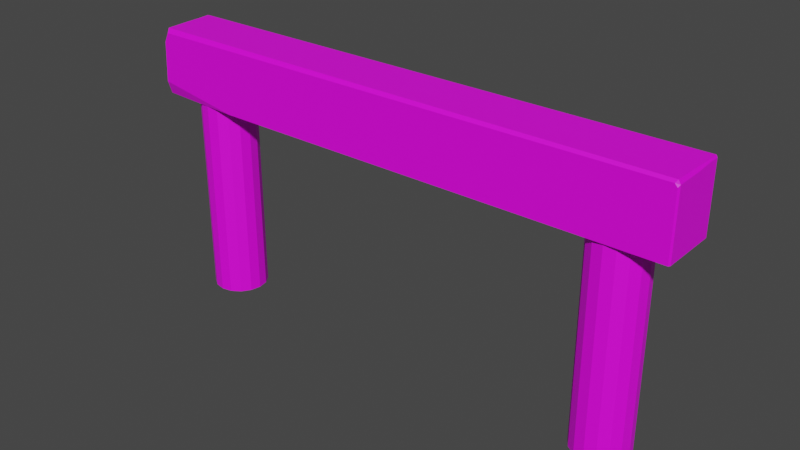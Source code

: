 # Source: Highway_Segment_Pillar02.blend  (saved by Blender 3.1.7; exported with 4.5.12 LTS)
import bpy
from mathutils import Matrix  # noqa: F401  (used for matrix-valued properties, if any)

bpy.ops.wm.read_factory_settings(use_empty=True)
scene = bpy.context.scene
scene.name = 'Scene'

# ---- collections
col_collection = bpy.data.collections.new('Collection'); scene.collection.children.link(col_collection)

# ---- images (referenced by path relative to the original .blend; pixels are not part of the script)
import os
ASSET_DIR = os.environ.get("B2B_ASSET_DIR", "")  # directory of the original .blend (textures are referenced by path, not embedded)
HERE = os.path.dirname(os.path.abspath(__file__))  # packed textures are extracted next to this script under _unpacked/

def load_image(name, relpath, width, height, colorspace="sRGB"):
    """Load a texture the original file referenced (path relative to the .blend, or extracted next to this script)."""
    p = next((c for c in (os.path.join(HERE, relpath), os.path.join(ASSET_DIR, relpath)) if relpath and os.path.exists(c)), "")
    if p:
        img = bpy.data.images.load(p, check_existing=True)
        img.name = name
    else:  # same state as the original file: an image datablock whose file is absent (Cycles renders it pink)
        img = bpy.data.images.new(name, width, height)
        img.source = "FILE"
        img.filepath = "//" + (relpath or name)
    img.colorspace_settings.name = colorspace
    return img
img_810_png_003 = load_image('810.png.003', '810.png', 1024, 1024, 'sRGB')

# ---- materials (node trees are filled in below, after node groups)
mat_m_city_concrete = bpy.data.materials.new('M_City_Concrete')
mat_m_city_concrete.use_transparent_shadow = False

# ---- material node trees
mat_m_city_concrete.use_nodes = True; mat_m_city_concrete.node_tree.nodes.clear()
_N = mat_m_city_concrete.node_tree.nodes; _L = mat_m_city_concrete.node_tree.links
n0 = _N.new('ShaderNodeBsdfPrincipled'); n0.name = 'Principled BSDF'; n0.location = (10, 300)
n0.distribution = 'GGX'
n0.subsurface_method = 'RANDOM_WALK_SKIN'
n0.inputs[3].default_value = 1.45
n0.inputs[27].default_value = (0.0, 0.0, 0.0, 1.0)
n0.inputs[28].default_value = 1.0
n1 = _N.new('ShaderNodeOutputMaterial'); n1.name = 'Material Output'; n1.location = (300, 300)
n2 = _N.new('ShaderNodeTexImage'); n2.name = '이미지 텍스처'; n2.location = (-504, 14)
n2.image = img_810_png_003
_L.new(n0.outputs[0], n1.inputs[0])
_L.new(n2.outputs[0], n0.inputs[0])
_L.new(n2.outputs[1], n0.inputs[4])
n1.is_active_output = True

# ---- world
world_world = bpy.data.worlds.new('World'); scene.world = world_world
world_world.use_nodes = True; world_world.node_tree.nodes.clear()
_N = world_world.node_tree.nodes; _L = world_world.node_tree.links
n0 = _N.new('ShaderNodeOutputWorld'); n0.name = 'World Output'; n0.location = (300, 300)
n1 = _N.new('ShaderNodeBackground'); n1.name = 'Background'; n1.location = (10, 300)
n1.inputs[0].default_value = (0.05088, 0.05088, 0.05088, 1.0)
_L.new(n1.outputs[0], n0.inputs[0])
n0.is_active_output = True
world_world.color = (0.05088, 0.05088, 0.05088)
world_world.use_sun_shadow = False
world_world.sun_shadow_jitter_overblur = 0.0

# ---- meshes
me_sm_city_highway_segment_pillar_04a_md_002 = bpy.data.meshes.new('SM_City_Highway_Segment_Pillar_04a.md.002')
me_sm_city_highway_segment_pillar_04a_md_002.from_pydata([(-7.818, -1.255, -2.9), (-11.5, -1.255, -2.33), (-11.55, -1.043, -2.9), (-11.55, 0.9484, -2.9), (-11.5, 1.255, -2.82), (-8.364, 1.255, -2.9), (11.5, -1.255, -0.2977), (11.5, -1.255, -2.9), (11.55, -1.178, -2.9), (11.55, -1.178, -0.2134), (11.5, 1.255, -2.9), (11.5, 1.255, -0.1677), (11.55, 1.178, -2.9), (11.55, 1.178, -0.1434), (-11.55, -1.048, -0.4641), (-11.5, -1.255, -2.33), (-11.4, -1.255, -0.6121), (-11.55, -1.043, -2.9), (-11.55, 1.178, -0.1434), (-11.5, 1.255, -2.82), (-11.55, 0.9484, -2.9), (-11.5, 1.255, -0.1677), (-11.51, 1.178, -0.06363), (-11.46, 1.255, -0.08781), (-11.55, 1.178, -0.1434), (-11.5, 1.255, -0.1677), (-11.19, -1.255, -0.2071), (-11.55, -1.048, -0.4641), (-11.4, -1.255, -0.6121), (-11.36, -1.049, -0.06363), (11.51, 1.178, -0.06363), (11.55, 1.178, -0.1434), (11.46, 1.255, -0.08781), (11.5, 1.255, -0.1677), (11.39, -1.255, -0.1729), (11.5, -1.255, -0.2977), (11.55, -1.178, -0.2134), (11.46, -1.178, -0.06363), (-8.06, -1.743e-16, -2.846), (-8.06, -7.02e-16, -11.47), (-8.148, 0.4438, -11.47), (-8.148, 0.4438, -2.846), (-8.4, 0.8201, -11.47), (-8.4, 0.8201, -2.846), (-8.776, 1.072, -11.47), (-8.776, 1.072, -2.846), (-9.22, 1.16, -11.47), (-9.22, 1.16, -2.846), (-9.664, 1.072, -11.47), (-9.664, 1.072, -2.846), (-10.04, 0.8201, -11.47), (-10.04, 0.8201, -2.846), (-10.29, 0.4438, -11.47), (-10.29, 0.4438, -2.846), (-10.38, -7.02e-16, -11.47), (-10.38, -1.743e-16, -2.846), (-10.29, -0.4438, -11.47), (-10.29, -0.4438, -2.846), (-10.04, -0.8201, -11.47), (-10.04, -0.8201, -2.846), (-9.664, -1.072, -11.47), (-9.664, -1.072, -2.846), (-9.22, -1.16, -11.47), (-9.22, -1.16, -2.846), (-8.776, -1.072, -11.47), (-8.776, -1.072, -2.846), (-8.4, -0.8201, -11.47), (-8.4, -0.8201, -2.846), (-8.148, -0.4438, -11.47), (-8.148, -0.4438, -2.846), (11.55, -1.178, -0.2134), (11.55, -1.178, -2.9), (11.55, -4.28e-16, -2.9), (11.55, 8.358e-17, -0.1984), (11.55, 0.6082, -2.9), (11.55, 0.6082, -0.1434), (11.55, 1.178, -0.1434), (11.55, 1.178, -2.9), (-11.55, 1.178, -0.1434), (-11.55, 0.9484, -2.9), (-11.55, 0.6082, -0.1934), (-11.55, 0.6082, -2.9), (-11.55, 9.642e-17, -0.2384), (-11.55, -4.28e-16, -2.9), (-11.55, -1.048, -0.4641), (-11.55, -1.043, -2.9), (11.55, 8.358e-17, -0.1984), (11.46, -1.178, -0.06363), (11.55, -1.178, -0.2134), (11.48, 1.146e-16, -0.06363), (11.55, 0.6082, -0.1434), (11.51, 0.6082, -0.06363), (11.51, 1.178, -0.06363), (11.55, 1.178, -0.1434), (-11.55, 9.642e-17, -0.2384), (-11.55, -1.048, -0.4641), (-11.36, -1.049, -0.06363), (-11.43, 1.071e-16, -0.06363), (-11.55, 0.6082, -0.1934), (-11.45, 0.6082, -0.06363), (-11.55, 1.178, -0.1434), (-11.51, 1.178, -0.06363), (10.38, -1.743e-16, -2.846), (10.29, -0.4438, -11.47), (10.38, -7.02e-16, -11.47), (10.29, -0.4438, -2.846), (10.04, -0.8201, -11.47), (10.04, -0.8201, -2.846), (9.664, -1.072, -11.47), (9.664, -1.072, -2.846), (9.22, -1.16, -11.47), (9.22, -1.16, -2.846), (8.776, -1.072, -11.47), (8.776, -1.072, -2.846), (8.4, -0.8201, -11.47), (8.4, -0.8201, -2.846), (8.148, -0.4438, -11.47), (8.148, -0.4438, -2.846), (8.06, -7.02e-16, -11.47), (8.06, -1.743e-16, -2.846), (8.148, 0.4438, -11.47), (8.148, 0.4438, -2.846), (8.4, 0.8201, -11.47), (8.4, 0.8201, -2.846), (8.776, 1.072, -2.846), (8.776, 1.072, -11.47), (9.22, 1.16, -2.846), (9.22, 1.16, -11.47), (9.664, 1.072, -2.846), (9.664, 1.072, -11.47), (10.04, 0.8201, -2.846), (10.04, 0.8201, -11.47), (10.29, 0.4438, -11.47), (10.29, 0.4438, -2.846), (9.953, 1.255, -2.9), (11.5, 1.255, -2.9), (11.55, 1.178, -2.9), (11.55, 0.6082, -2.9), (0.0, 0.6082, -2.9), (0.0, 1.255, -2.9), (-8.364, 1.255, -2.9), (-11.55, 0.9484, -2.9), (-11.55, 0.6082, -2.9), (0.0, -3.996e-16, -2.9), (11.55, -4.28e-16, -2.9), (-11.55, -4.28e-16, -2.9), (-7.818, -1.255, -2.9), (-11.55, -1.043, -2.9), (0.0, -1.255, -2.9), (9.953, -1.255, -2.9), (11.55, -1.178, -2.9), (11.5, -1.255, -2.9), (11.5, -1.255, -0.2977), (9.953, -1.255, -2.9), (11.5, -1.255, -2.9), (11.39, -1.255, -0.1729), (0.0, -1.255, -0.1952), (0.0, -1.255, -2.9), (-7.818, -1.255, -2.9), (-11.19, -1.255, -0.2071), (-11.4, -1.255, -0.6121), (-11.5, -1.255, -2.33), (9.953, 1.255, -2.9), (11.5, 1.255, -0.1677), (11.5, 1.255, -2.9), (11.46, 1.255, -0.08781), (0.0, 1.255, -0.08781), (0.0, 1.255, -2.9), (-8.364, 1.255, -2.9), (-11.46, 1.255, -0.08781), (-11.5, 1.255, -0.1677), (-11.5, 1.255, -2.82), (0.0, -1.129, -0.06363), (-11.36, -1.049, -0.06363), (-11.19, -1.255, -0.2071), (0.0, -1.255, -0.1952), (11.39, -1.255, -0.1729), (11.46, -1.178, -0.06363), (0.0, 1.178, -0.06363), (-11.46, 1.255, -0.08781), (-11.51, 1.178, -0.06363), (0.0, 1.255, -0.08781), (11.46, 1.255, -0.08781), (11.51, 1.178, -0.06363), (-11.45, 0.6082, -0.06363), (0.0, 1.178, -0.06363), (-11.51, 1.178, -0.06363), (11.51, 1.178, -0.06363), (11.51, 0.6082, -0.06363), (0.0, 0.6082, -0.06363), (-11.43, 1.071e-16, -0.06363), (11.48, 1.146e-16, -0.06363), (0.0, 1.071e-16, -0.06363), (-11.36, -1.049, -0.06363), (11.46, -1.178, -0.06363), (0.0, -1.129, -0.06363)], [], [(0, 1, 2), (3, 4, 5), (6, 7, 8), (8, 9, 6), (10, 11, 12), (13, 12, 11), (14, 15, 16), (15, 14, 17), (18, 19, 20), (19, 18, 21), (22, 23, 24), (24, 23, 25), (26, 27, 28), (27, 26, 29), (30, 31, 32), (31, 33, 32), (34, 35, 36), (36, 37, 34), (38, 39, 40), (38, 40, 41), (42, 41, 40), (41, 42, 43), (44, 43, 42), (43, 44, 45), (46, 45, 44), (45, 46, 47), (48, 47, 46), (47, 48, 49), (50, 49, 48), (49, 50, 51), (52, 51, 50), (52, 53, 51), (54, 53, 52), (54, 55, 53), (56, 55, 54), (56, 57, 55), (58, 57, 56), (58, 59, 57), (59, 58, 60), (60, 61, 59), (61, 60, 62), (62, 63, 61), (63, 62, 64), (64, 65, 63), (65, 64, 66), (66, 67, 65), (68, 67, 66), (67, 68, 69), (69, 68, 39), (69, 39, 38), (70, 71, 72), (70, 72, 73), (74, 73, 72), (73, 74, 75), (75, 74, 76), (77, 76, 74), (78, 79, 80), (81, 80, 79), (81, 82, 80), (82, 81, 83), (83, 84, 82), (84, 83, 85), (86, 87, 88), (87, 86, 89), (90, 89, 86), (89, 90, 91), (92, 91, 90), (90, 93, 92), (94, 95, 96), (96, 97, 94), (97, 98, 94), (98, 97, 99), (100, 98, 99), (99, 101, 100), (102, 103, 104), (103, 102, 105), (105, 106, 103), (106, 105, 107), (107, 108, 106), (109, 108, 107), (109, 110, 108), (111, 110, 109), (111, 112, 110), (113, 112, 111), (113, 114, 112), (115, 114, 113), (114, 115, 116), (117, 116, 115), (116, 117, 118), (119, 118, 117), (118, 119, 120), (121, 120, 119), (120, 121, 122), (123, 122, 121), (124, 122, 123), (122, 124, 125), (126, 125, 124), (125, 126, 127), (128, 127, 126), (127, 128, 129), (130, 129, 128), (129, 130, 131), (130, 132, 131), (132, 130, 133), (133, 104, 132), (104, 133, 102), (134, 135, 136), (137, 134, 136), (137, 138, 134), (139, 134, 138), (140, 139, 138), (141, 140, 142), (138, 142, 140), (137, 143, 138), (143, 142, 138), (143, 137, 144), (142, 143, 145), (146, 147, 145), (145, 143, 146), (148, 146, 143), (143, 149, 148), (144, 149, 143), (149, 144, 150), (150, 151, 149), (152, 153, 154), (155, 153, 152), (153, 155, 156), (157, 153, 156), (156, 158, 157), (156, 159, 158), (160, 158, 159), (158, 160, 161), (162, 163, 164), (163, 162, 165), (162, 166, 165), (166, 162, 167), (167, 168, 166), (166, 168, 169), (168, 170, 169), (168, 171, 170), (172, 173, 174), (174, 175, 172), (176, 172, 175), (172, 176, 177), (178, 179, 180), (179, 178, 181), (178, 182, 181), (182, 178, 183), (184, 185, 186), (187, 185, 188), (185, 184, 189), (189, 188, 185), (190, 189, 184), (189, 191, 188), (189, 190, 192), (191, 189, 192), (193, 192, 190), (192, 194, 191), (193, 195, 192), (194, 192, 195)])
_uv = me_sm_city_highway_segment_pillar_04a_md_002.uv_layers.new(name='UV_SINGLE')
_uv.uv.foreach_set('vector', [3.052e-05, 0.2085, 3.052e-05, 0.0, 0.00605, 0.0, 0.193, 0.0, 0.1995, 0.0, 0.193, 0.2085, 0.4194, 0.9218, 0.5054, 1.0, 0.4873, 1.0, 0.4873, 1.0, 0.415, 0.928, 0.4194, 0.9218, 0.1995, 1.0, 0.2876, 0.9307, 0.2233, 1.0, 0.2944, 0.928, 0.2233, 1.0, 0.2876, 0.9307, 0.4128, 0.07031, 0.5054, 0.0, 0.4172, 0.06738, 0.5054, 0.0, 0.4128, 0.07031, 0.4817, 0.0, 0.2944, 0.07031, 0.1995, 0.0, 0.2175, 0.0, 0.1995, 0.0, 0.2944, 0.07031, 0.2854, 0.07617, 0.2944, 0.07568, 0.2905, 0.08154, 0.2944, 0.07031, 0.2944, 0.07031, 0.2905, 0.08154, 0.2854, 0.07617, 0.4143, 0.07324, 0.4128, 0.07031, 0.4172, 0.06738, 0.4128, 0.07031, 0.4143, 0.07324, 0.4104, 0.07568, 0.2944, 0.9226, 0.2944, 0.928, 0.2905, 0.9249, 0.2944, 0.928, 0.2876, 0.9307, 0.2905, 0.9249, 0.4143, 0.9165, 0.4194, 0.9218, 0.415, 0.928, 0.415, 0.928, 0.4104, 0.9226, 0.4143, 0.9165, 0.5122, 0.0, 0.7529, 0.0, 0.7529, 0.06299, 0.5122, 0.0, 0.7529, 0.06299, 0.5122, 0.06299, 0.7529, 0.125, 0.5122, 0.06299, 0.7529, 0.06299, 0.5122, 0.06299, 0.7529, 0.125, 0.5122, 0.125, 0.7529, 0.188, 0.5122, 0.125, 0.7529, 0.125, 0.5122, 0.125, 0.7529, 0.188, 0.5122, 0.188, 0.7529, 0.2505, 0.5122, 0.188, 0.7529, 0.188, 0.5122, 0.188, 0.7529, 0.2505, 0.5122, 0.2505, 0.7529, 0.313, 0.5122, 0.2505, 0.7529, 0.2505, 0.5122, 0.2505, 0.7529, 0.313, 0.5122, 0.313, 0.7529, 0.375, 0.5122, 0.313, 0.7529, 0.313, 0.5122, 0.313, 0.7529, 0.375, 0.5122, 0.375, 0.7529, 0.4375, 0.5122, 0.375, 0.7529, 0.375, 0.7529, 0.4375, 0.5122, 0.4375, 0.5122, 0.375, 0.7529, 0.5, 0.5122, 0.4375, 0.7529, 0.4375, 0.7529, 0.5, 0.5122, 0.5, 0.5122, 0.4375, 0.7529, 0.5627, 0.5122, 0.5, 0.7529, 0.5, 0.7529, 0.5627, 0.5122, 0.5627, 0.5122, 0.5, 0.7529, 0.6252, 0.5122, 0.5627, 0.7529, 0.5627, 0.7529, 0.6252, 0.5122, 0.6252, 0.5122, 0.5627, 0.5122, 0.6252, 0.7529, 0.6252, 0.7529, 0.6877, 0.7529, 0.6877, 0.5122, 0.6877, 0.5122, 0.6252, 0.5122, 0.6877, 0.7529, 0.6877, 0.7529, 0.75, 0.7529, 0.75, 0.5122, 0.75, 0.5122, 0.6877, 0.5122, 0.75, 0.7529, 0.75, 0.7529, 0.8125, 0.7529, 0.8125, 0.5122, 0.8125, 0.5122, 0.75, 0.5122, 0.8125, 0.7529, 0.8125, 0.7529, 0.8751, 0.7529, 0.8751, 0.5122, 0.8751, 0.5122, 0.8125, 0.7529, 0.9375, 0.5122, 0.8751, 0.7529, 0.8751, 0.5122, 0.8751, 0.7529, 0.9375, 0.5122, 0.9375, 0.5122, 0.9375, 0.7529, 0.9375, 0.7529, 1.0, 0.5122, 0.9375, 0.7529, 1.0, 0.5122, 1.0, 0.415, 0.928, 0.4873, 1.0, 0.3523, 1.0, 0.415, 0.928, 0.3523, 1.0, 0.3523, 0.928, 0.2878, 1.0, 0.3523, 0.928, 0.3523, 1.0, 0.3523, 0.928, 0.2878, 1.0, 0.3235, 0.928, 0.3235, 0.928, 0.2878, 1.0, 0.2944, 0.928, 0.2233, 1.0, 0.2944, 0.928, 0.2878, 1.0, 0.2944, 0.07031, 0.2175, 0.0, 0.3235, 0.07031, 0.2849, 0.0, 0.3235, 0.07031, 0.2175, 0.0, 0.2849, 0.0, 0.3523, 0.07031, 0.3235, 0.07031, 0.3523, 0.07031, 0.2849, 0.0, 0.3523, 0.0, 0.3523, 0.0, 0.4128, 0.07031, 0.3523, 0.07031, 0.4128, 0.07031, 0.3523, 0.0, 0.4817, 0.0, 0.3523, 0.928, 0.4104, 0.9226, 0.415, 0.928, 0.4104, 0.9226, 0.3523, 0.928, 0.3523, 0.9226, 0.3235, 0.928, 0.3523, 0.9226, 0.3523, 0.928, 0.3523, 0.9226, 0.3235, 0.928, 0.3235, 0.9226, 0.2944, 0.9226, 0.3235, 0.9226, 0.3235, 0.928, 0.3235, 0.928, 0.2944, 0.928, 0.2944, 0.9226, 0.3523, 0.07031, 0.4128, 0.07031, 0.4104, 0.07568, 0.4104, 0.07568, 0.3523, 0.07568, 0.3523, 0.07031, 0.3523, 0.07568, 0.3235, 0.07031, 0.3523, 0.07031, 0.3235, 0.07031, 0.3523, 0.07568, 0.3235, 0.07568, 0.2944, 0.07031, 0.3235, 0.07031, 0.3235, 0.07568, 0.3235, 0.07568, 0.2944, 0.07568, 0.2944, 0.07031, 0.7588, 0.0, 0.9995, 0.06299, 0.9995, 0.0, 0.9995, 0.06299, 0.7588, 0.0, 0.7588, 0.06299, 0.7588, 0.06299, 0.9995, 0.1255, 0.9995, 0.06299, 0.9995, 0.1255, 0.7588, 0.06299, 0.7588, 0.1255, 0.7588, 0.1255, 0.9995, 0.188, 0.9995, 0.1255, 0.7588, 0.188, 0.9995, 0.188, 0.7588, 0.1255, 0.7588, 0.188, 0.9995, 0.25, 0.9995, 0.188, 0.7588, 0.25, 0.9995, 0.25, 0.7588, 0.188, 0.7588, 0.25, 0.9995, 0.3125, 0.9995, 0.25, 0.7588, 0.3125, 0.9995, 0.3125, 0.7588, 0.25, 0.7588, 0.3125, 0.9995, 0.375, 0.9995, 0.3125, 0.7588, 0.375, 0.9995, 0.375, 0.7588, 0.3125, 0.9995, 0.375, 0.7588, 0.375, 0.9995, 0.4375, 0.7588, 0.4375, 0.9995, 0.4375, 0.7588, 0.375, 0.9995, 0.4375, 0.7588, 0.4375, 0.9995, 0.5, 0.7588, 0.5, 0.9995, 0.5, 0.7588, 0.4375, 0.9995, 0.5, 0.7588, 0.5, 1.0, 0.5625, 0.7588, 0.5625, 1.0, 0.5625, 0.7588, 0.5, 1.0, 0.5625, 0.7588, 0.5625, 1.0, 0.625, 0.7588, 0.625, 1.0, 0.625, 0.7588, 0.5625, 0.7588, 0.6875, 1.0, 0.625, 0.7588, 0.625, 1.0, 0.625, 0.7588, 0.6875, 1.0, 0.6875, 0.7588, 0.75, 1.0, 0.6875, 0.7588, 0.6875, 1.0, 0.6875, 0.7588, 0.75, 1.0, 0.75, 0.7588, 0.8125, 1.0, 0.75, 0.7588, 0.75, 1.0, 0.75, 0.7588, 0.8125, 1.0, 0.8125, 0.7588, 0.875, 1.0, 0.8125, 0.7588, 0.8125, 1.0, 0.8125, 0.7588, 0.875, 1.0, 0.875, 0.7588, 0.875, 1.0, 0.9375, 1.0, 0.875, 1.0, 0.9375, 0.7588, 0.875, 0.7588, 0.9375, 0.7588, 0.9375, 1.0, 1.0, 1.0, 0.9375, 1.0, 1.0, 0.7588, 0.9375, 0.7588, 1.0, 0.193, 0.8076, 0.1995, 1.0, 0.193, 1.0, 0.1447, 1.0, 0.193, 0.8076, 0.193, 1.0, 0.1447, 1.0, 0.1464, 0.5081, 0.193, 0.8076, 0.193, 0.5081, 0.193, 0.8076, 0.1464, 0.5081, 0.193, 0.2085, 0.193, 0.5081, 0.1464, 0.5081, 0.193, 0.0, 0.193, 0.2085, 0.1464, 0.0, 0.1464, 0.5081, 0.1464, 0.0, 0.193, 0.2085, 0.1447, 1.0, 0.09973, 0.5081, 0.1464, 0.5081, 0.09973, 0.5081, 0.1464, 0.0, 0.1464, 0.5081, 0.09973, 0.5081, 0.1447, 1.0, 0.09637, 1.0, 0.1464, 0.0, 0.09973, 0.5081, 0.09973, 0.0, 3.052e-05, 0.2085, 0.00605, 0.0, 0.09973, 0.0, 0.09973, 0.0, 0.09973, 0.5081, 3.052e-05, 0.2085, 3.052e-05, 0.5081, 3.052e-05, 0.2085, 0.09973, 0.5081, 0.09973, 0.5081, 3.052e-05, 0.8076, 3.052e-05, 0.5081, 0.09637, 1.0, 3.052e-05, 0.8076, 0.09973, 0.5081, 3.052e-05, 0.8076, 0.09637, 1.0, 0.004925, 1.0, 0.004925, 1.0, 3.052e-05, 1.0, 3.052e-05, 0.8076, 0.4194, 0.9218, 0.5054, 0.8076, 0.5054, 1.0, 0.4143, 0.9165, 0.5054, 0.8076, 0.4194, 0.9218, 0.5054, 0.8076, 0.4143, 0.9165, 0.4143, 0.5081, 0.5054, 0.5081, 0.5054, 0.8076, 0.4143, 0.5081, 0.4143, 0.5081, 0.5054, 0.2085, 0.5054, 0.5081, 0.4143, 0.5081, 0.4143, 0.07324, 0.5054, 0.2085, 0.4172, 0.06738, 0.5054, 0.2085, 0.4143, 0.07324, 0.5054, 0.2085, 0.4172, 0.06738, 0.5054, 0.0, 0.193, 0.8076, 0.2876, 0.9307, 0.1995, 1.0, 0.2876, 0.9307, 0.193, 0.8076, 0.2905, 0.9249, 0.193, 0.8076, 0.2905, 0.5081, 0.2905, 0.9249, 0.2905, 0.5081, 0.193, 0.8076, 0.193, 0.5081, 0.193, 0.5081, 0.193, 0.2085, 0.2905, 0.5081, 0.2905, 0.5081, 0.193, 0.2085, 0.2905, 0.08154, 0.193, 0.2085, 0.2854, 0.07617, 0.2905, 0.08154, 0.193, 0.2085, 0.1995, 0.0, 0.2854, 0.07617, 0.4104, 0.5081, 0.4104, 0.07568, 0.4143, 0.07324, 0.4143, 0.07324, 0.4143, 0.5081, 0.4104, 0.5081, 0.4143, 0.9165, 0.4104, 0.5081, 0.4143, 0.5081, 0.4104, 0.5081, 0.4143, 0.9165, 0.4104, 0.9226, 0.2944, 0.5081, 0.2905, 0.08154, 0.2944, 0.07568, 0.2905, 0.08154, 0.2944, 0.5081, 0.2905, 0.5081, 0.2944, 0.5081, 0.2905, 0.9249, 0.2905, 0.5081, 0.2905, 0.9249, 0.2944, 0.5081, 0.2944, 0.9226, 0.3235, 0.07568, 0.2944, 0.5081, 0.2944, 0.07568, 0.2944, 0.9226, 0.2944, 0.5081, 0.3235, 0.9226, 0.2944, 0.5081, 0.3235, 0.07568, 0.3235, 0.5081, 0.3235, 0.5081, 0.3235, 0.9226, 0.2944, 0.5081, 0.3523, 0.07568, 0.3235, 0.5081, 0.3235, 0.07568, 0.3235, 0.5081, 0.3523, 0.9226, 0.3235, 0.9226, 0.3235, 0.5081, 0.3523, 0.07568, 0.3523, 0.5081, 0.3523, 0.9226, 0.3235, 0.5081, 0.3523, 0.5081, 0.4104, 0.07568, 0.3523, 0.5081, 0.3523, 0.07568, 0.3523, 0.5081, 0.4104, 0.9226, 0.3523, 0.9226, 0.4104, 0.07568, 0.4104, 0.5081, 0.3523, 0.5081, 0.4104, 0.9226, 0.3523, 0.5081, 0.4104, 0.5081])
_ca = me_sm_city_highway_segment_pillar_04a_md_002.color_attributes.new('PSKVTXCOL_0', 'BYTE_COLOR', 'CORNER')
_ca.data.foreach_set('color', [1.0, 0.0, 0.0, 1.0, 1.0, 0.0, 0.0, 1.0, 1.0, 0.0, 0.0, 1.0, 1.0, 0.0, 0.0, 1.0, 1.0, 0.0, 0.0, 1.0, 1.0, 0.0, 0.0, 1.0, 1.0, 0.0, 0.0, 1.0, 1.0, 0.0, 0.0, 1.0, 1.0, 0.0, 0.0, 1.0, 1.0, 0.0, 0.0, 1.0, 1.0, 0.0, 0.0, 1.0, 1.0, 0.0, 0.0, 1.0, 1.0, 0.0, 0.0, 1.0, 1.0, 0.0, 0.0, 1.0, 1.0, 0.0, 0.0, 1.0, 1.0, 0.0, 0.0, 1.0, 1.0, 0.0, 0.0, 1.0, 1.0, 0.0, 0.0, 1.0, 1.0, 0.0, 0.0, 1.0, 1.0, 0.0, 0.0, 1.0, 1.0, 0.0, 0.0, 1.0, 1.0, 0.0, 0.0, 1.0, 1.0, 0.0, 0.0, 1.0, 1.0, 0.0, 0.0, 1.0, 1.0, 0.0, 0.0, 1.0, 1.0, 0.0, 0.0, 1.0, 1.0, 0.0, 0.0, 1.0, 1.0, 0.0, 0.0, 1.0, 1.0, 0.0, 0.0, 1.0, 1.0, 0.0, 0.0, 1.0, 1.0, 0.0, 0.0, 1.0, 1.0, 0.0, 0.0, 1.0, 1.0, 0.0, 0.0, 1.0, 1.0, 0.0, 0.0, 1.0, 1.0, 0.0, 0.0, 1.0, 1.0, 0.0, 0.0, 1.0, 1.0, 0.0, 0.0, 1.0, 1.0, 0.0, 0.0, 1.0, 1.0, 0.0, 0.0, 1.0, 1.0, 0.0, 0.0, 1.0, 1.0, 0.0, 0.0, 1.0, 1.0, 0.0, 0.0, 1.0, 1.0, 0.0, 0.0, 1.0, 1.0, 0.0, 0.0, 1.0, 1.0, 0.0, 0.0, 1.0, 1.0, 0.0, 0.0, 1.0, 1.0, 0.0, 0.0, 1.0, 1.0, 0.0, 0.0, 1.0, 1.0, 0.0, 0.0, 1.0, 1.0, 0.0, 0.0, 1.0, 1.0, 0.0, 0.0, 1.0, 1.0, 0.0, 0.0, 1.0, 1.0, 0.0, 0.0, 1.0, 1.0, 0.0, 0.0, 1.0, 1.0, 0.0, 0.0, 1.0, 1.0, 0.0, 0.0, 1.0, 1.0, 0.0, 0.0, 1.0, 1.0, 0.0, 0.0, 1.0, 1.0, 0.0, 0.0, 1.0, 1.0, 0.0, 0.0, 1.0, 1.0, 0.0, 0.0, 1.0, 1.0, 0.0, 0.0, 1.0, 1.0, 0.0, 0.0, 1.0, 1.0, 0.0, 0.0, 1.0, 1.0, 0.0, 0.0, 1.0, 1.0, 0.0, 0.0, 1.0, 1.0, 0.0, 0.0, 1.0, 1.0, 0.0, 0.0, 1.0, 1.0, 0.0, 0.0, 1.0, 1.0, 0.0, 0.0, 1.0, 1.0, 0.0, 0.0, 1.0, 1.0, 0.0, 0.0, 1.0, 1.0, 0.0, 0.0, 1.0, 1.0, 0.0, 0.0, 1.0, 1.0, 0.0, 0.0, 1.0, 1.0, 0.0, 0.0, 1.0, 1.0, 0.0, 0.0, 1.0, 1.0, 0.0, 0.0, 1.0, 1.0, 0.0, 0.0, 1.0, 1.0, 0.0, 0.0, 1.0, 1.0, 0.0, 0.0, 1.0, 1.0, 0.0, 0.0, 1.0, 1.0, 0.0, 0.0, 1.0, 1.0, 0.0, 0.0, 1.0, 1.0, 0.0, 0.0, 1.0, 1.0, 0.0, 0.0, 1.0, 1.0, 0.0, 0.0, 1.0, 1.0, 0.0, 0.0, 1.0, 1.0, 0.0, 0.0, 1.0, 1.0, 0.0, 0.0, 1.0, 1.0, 0.0, 0.0, 1.0, 1.0, 0.0, 0.0, 1.0, 1.0, 0.0, 0.0, 1.0, 1.0, 0.0, 0.0, 1.0, 1.0, 0.0, 0.0, 1.0, 1.0, 0.0, 0.0, 1.0, 1.0, 0.0, 0.0, 1.0, 1.0, 0.0, 0.0, 1.0, 1.0, 0.0, 0.0, 1.0, 1.0, 0.0, 0.0, 1.0, 1.0, 0.0, 0.0, 1.0, 1.0, 0.0, 0.0, 1.0, 1.0, 0.0, 0.0, 1.0, 1.0, 0.0, 0.0, 1.0, 1.0, 0.0, 0.0, 1.0, 1.0, 0.0, 0.0, 1.0, 1.0, 0.0, 0.0, 1.0, 1.0, 0.0, 0.0, 1.0, 1.0, 0.0, 0.0, 1.0, 1.0, 0.0, 0.0, 1.0, 1.0, 0.0, 0.0, 1.0, 1.0, 0.0, 0.0, 1.0, 1.0, 0.0, 0.0, 1.0, 1.0, 0.0, 0.0, 1.0, 1.0, 0.0, 0.0, 1.0, 1.0, 0.0, 0.0, 1.0, 1.0, 0.0, 0.0, 1.0, 1.0, 0.0, 0.0, 1.0, 1.0, 0.0, 0.0, 1.0, 1.0, 0.0, 0.0, 1.0, 1.0, 0.0, 0.0, 1.0, 1.0, 0.0, 0.0, 1.0, 1.0, 0.0, 0.0, 1.0, 1.0, 0.0, 0.0, 1.0, 1.0, 0.0, 0.0, 1.0, 1.0, 0.0, 0.0, 1.0, 1.0, 0.0, 0.0, 1.0, 1.0, 0.0, 0.0, 1.0, 1.0, 0.0, 0.0, 1.0, 1.0, 0.0, 0.0, 1.0, 1.0, 0.0, 0.0, 1.0, 1.0, 0.0, 0.0, 1.0, 1.0, 0.0, 0.0, 1.0, 1.0, 0.0, 0.0, 1.0, 1.0, 0.0, 0.0, 1.0, 1.0, 0.0, 0.0, 1.0, 1.0, 0.0, 0.0, 1.0, 1.0, 0.0, 0.0, 1.0, 1.0, 0.0, 0.0, 1.0, 1.0, 0.0, 0.0, 1.0, 1.0, 0.0, 0.0, 1.0, 1.0, 0.0, 0.0, 1.0, 1.0, 0.0, 0.0, 1.0, 1.0, 0.0, 0.0, 1.0, 1.0, 0.0, 0.0, 1.0, 1.0, 0.0, 0.0, 1.0, 1.0, 0.0, 0.0, 1.0, 1.0, 0.0, 0.0, 1.0, 1.0, 0.0, 0.0, 1.0, 1.0, 0.0, 0.0, 1.0, 1.0, 0.0, 0.0, 1.0, 1.0, 0.0, 0.0, 1.0, 1.0, 0.0, 0.0, 1.0, 1.0, 0.0, 0.0, 1.0, 1.0, 0.0, 0.0, 1.0, 1.0, 0.0, 0.0, 1.0, 1.0, 0.0, 0.0, 1.0, 1.0, 0.0, 0.0, 1.0, 1.0, 0.0, 0.0, 1.0, 1.0, 0.0, 0.0, 1.0, 1.0, 0.0, 0.0, 1.0, 1.0, 0.0, 0.0, 1.0, 1.0, 0.0, 0.0, 1.0, 1.0, 0.0, 0.0, 1.0, 1.0, 0.0, 0.0, 1.0, 1.0, 0.0, 0.0, 1.0, 1.0, 0.0, 0.0, 1.0, 1.0, 0.0, 0.0, 1.0, 1.0, 0.0, 0.0, 1.0, 1.0, 0.0, 0.0, 1.0, 1.0, 0.0, 0.0, 1.0, 1.0, 0.0, 0.0, 1.0, 1.0, 0.0, 0.0, 1.0, 1.0, 0.0, 0.0, 1.0, 1.0, 0.0, 0.0, 1.0, 1.0, 0.0, 0.0, 1.0, 1.0, 0.0, 0.0, 1.0, 1.0, 0.0, 0.0, 1.0, 1.0, 0.0, 0.0, 1.0, 1.0, 0.0, 0.0, 1.0, 1.0, 0.0, 0.0, 1.0, 1.0, 0.0, 0.0, 1.0, 1.0, 0.0, 0.0, 1.0, 1.0, 0.0, 0.0, 1.0, 1.0, 0.0, 0.0, 1.0, 1.0, 0.0, 0.0, 1.0, 1.0, 0.0, 0.0, 1.0, 1.0, 0.0, 0.0, 1.0, 1.0, 0.0, 0.0, 1.0, 1.0, 0.0, 0.0, 1.0, 1.0, 0.0, 0.0, 1.0, 1.0, 0.0, 0.0, 1.0, 1.0, 0.0, 0.0, 1.0, 1.0, 0.0, 0.0, 1.0, 1.0, 0.0, 0.0, 1.0, 1.0, 0.0, 0.0, 1.0, 1.0, 0.0, 0.0, 1.0, 1.0, 0.0, 0.0, 1.0, 1.0, 0.0, 0.0, 1.0, 1.0, 0.0, 0.0, 1.0, 1.0, 0.0, 0.0, 1.0, 1.0, 0.0, 0.0, 1.0, 1.0, 0.0, 0.0, 1.0, 1.0, 0.0, 0.0, 1.0, 1.0, 0.0, 0.0, 1.0, 1.0, 0.0, 0.0, 1.0, 1.0, 0.0, 0.0, 1.0, 1.0, 0.0, 0.0, 1.0, 1.0, 0.0, 0.0, 1.0, 1.0, 0.0, 0.0, 1.0, 1.0, 0.0, 0.0, 1.0, 1.0, 0.0, 0.0, 1.0, 1.0, 0.0, 0.0, 1.0, 1.0, 0.0, 0.0, 1.0, 1.0, 0.0, 0.0, 1.0, 1.0, 0.0, 0.0, 1.0, 1.0, 0.0, 0.0, 1.0, 1.0, 0.0, 0.0, 1.0, 1.0, 0.0, 0.0, 1.0, 1.0, 0.0, 0.0, 1.0, 1.0, 0.0, 0.0, 1.0, 1.0, 0.0, 0.0, 1.0, 1.0, 0.0, 0.0, 1.0, 1.0, 0.0, 0.0, 1.0, 1.0, 0.0, 0.0, 1.0, 1.0, 0.0, 0.0, 1.0, 1.0, 0.0, 0.0, 1.0, 1.0, 0.0, 0.0, 1.0, 1.0, 0.0, 0.0, 1.0, 1.0, 0.0, 0.0, 1.0, 1.0, 0.0, 0.0, 1.0, 1.0, 0.0, 0.0, 1.0, 1.0, 0.0, 0.0, 1.0, 1.0, 0.0, 0.0, 1.0, 1.0, 0.0, 0.0, 1.0, 1.0, 0.0, 0.0, 1.0, 1.0, 0.0, 0.0, 1.0, 1.0, 0.0, 0.0, 1.0, 1.0, 0.0, 0.0, 1.0, 1.0, 0.0, 0.0, 1.0, 1.0, 0.0, 0.0, 1.0, 1.0, 0.0, 0.0, 1.0, 1.0, 0.0, 0.0, 1.0, 1.0, 0.0, 0.0, 1.0, 1.0, 0.0, 0.0, 1.0, 1.0, 0.0, 0.0, 1.0, 1.0, 0.0, 0.0, 1.0, 1.0, 0.0, 0.0, 1.0, 1.0, 0.0, 0.0, 1.0, 1.0, 0.0, 0.0, 1.0, 1.0, 0.0, 0.0, 1.0, 1.0, 0.0, 0.0, 1.0, 1.0, 0.0, 0.0, 1.0, 1.0, 0.0, 0.0, 1.0, 1.0, 0.0, 0.0, 1.0, 1.0, 0.0, 0.0, 1.0, 1.0, 0.0, 0.0, 1.0, 1.0, 0.0, 0.0, 1.0, 1.0, 0.0, 0.0, 1.0, 1.0, 0.0, 0.0, 1.0, 1.0, 0.0, 0.0, 1.0, 1.0, 0.0, 0.0, 1.0, 1.0, 0.0, 0.0, 1.0, 1.0, 0.0, 0.0, 1.0, 1.0, 0.0, 0.0, 1.0, 1.0, 0.0, 0.0, 1.0, 1.0, 0.0, 0.0, 1.0, 1.0, 0.0, 0.0, 1.0, 1.0, 0.0, 0.0, 1.0, 1.0, 0.0, 0.0, 1.0, 1.0, 0.0, 0.0, 1.0, 1.0, 0.0, 0.0, 1.0, 1.0, 0.0, 0.0, 1.0, 1.0, 0.0, 0.0, 1.0, 1.0, 0.0, 0.0, 1.0, 1.0, 0.0, 0.0, 1.0, 1.0, 0.0, 0.0, 1.0, 1.0, 0.0, 0.0, 1.0, 1.0, 0.0, 0.0, 1.0, 1.0, 0.0, 0.0, 1.0, 1.0, 0.0, 0.0, 1.0, 1.0, 0.0, 0.0, 1.0, 1.0, 0.0, 0.0, 1.0, 1.0, 0.0, 0.0, 1.0, 1.0, 0.0, 0.0, 1.0, 1.0, 0.0, 0.0, 1.0, 1.0, 0.0, 0.0, 1.0, 1.0, 0.0, 0.0, 1.0, 1.0, 0.0, 0.0, 1.0, 1.0, 0.0, 0.0, 1.0, 1.0, 0.0, 0.0, 1.0, 1.0, 0.0, 0.0, 1.0, 1.0, 0.0, 0.0, 1.0, 1.0, 0.0, 0.0, 1.0, 1.0, 0.0, 0.0, 1.0, 1.0, 0.0, 0.0, 1.0, 1.0, 0.0, 0.0, 1.0, 1.0, 0.0, 0.0, 1.0, 1.0, 0.0, 0.0, 1.0, 1.0, 0.0, 0.0, 1.0, 1.0, 0.0, 0.0, 1.0, 1.0, 0.0, 0.0, 1.0, 1.0, 0.0, 0.0, 1.0, 1.0, 0.0, 0.0, 1.0, 1.0, 0.0, 0.0, 1.0, 1.0, 0.0, 0.0, 1.0, 1.0, 0.0, 0.0, 1.0, 1.0, 0.0, 0.0, 1.0, 1.0, 0.0, 0.0, 1.0, 1.0, 0.0, 0.0, 1.0, 1.0, 0.0, 0.0, 1.0, 1.0, 0.0, 0.0, 1.0, 1.0, 0.0, 0.0, 1.0, 1.0, 0.0, 0.0, 1.0, 1.0, 0.0, 0.0, 1.0, 1.0, 0.0, 0.0, 1.0, 1.0, 0.0, 0.0, 1.0, 1.0, 0.0, 0.0, 1.0, 1.0, 0.0, 0.0, 1.0, 1.0, 0.0, 0.0, 1.0, 1.0, 0.0, 0.0, 1.0, 1.0, 0.0, 0.0, 1.0, 1.0, 0.0, 0.0, 1.0, 1.0, 0.0, 0.0, 1.0, 1.0, 0.0, 0.0, 1.0, 1.0, 0.0, 0.0, 1.0, 1.0, 0.0, 0.0, 1.0, 1.0, 0.0, 0.0, 1.0, 1.0, 0.0, 0.0, 1.0, 1.0, 0.0, 0.0, 1.0, 1.0, 0.0, 0.0, 1.0, 1.0, 0.0, 0.0, 1.0, 1.0, 0.0, 0.0, 1.0, 1.0, 0.0, 0.0, 1.0, 1.0, 0.0, 0.0, 1.0, 1.0, 0.0, 0.0, 1.0, 1.0, 0.0, 0.0, 1.0, 1.0, 0.0, 0.0, 1.0, 1.0, 0.0, 0.0, 1.0, 1.0, 0.0, 0.0, 1.0, 1.0, 0.0, 0.0, 1.0, 1.0, 0.0, 0.0, 1.0, 1.0, 0.0, 0.0, 1.0, 1.0, 0.0, 0.0, 1.0, 1.0, 0.0, 0.0, 1.0, 1.0, 0.0, 0.0, 1.0, 1.0, 0.0, 0.0, 1.0, 1.0, 0.0, 0.0, 1.0, 1.0, 0.0, 0.0, 1.0, 1.0, 0.0, 0.0, 1.0, 1.0, 0.0, 0.0, 1.0, 1.0, 0.0, 0.0, 1.0, 1.0, 0.0, 0.0, 1.0, 1.0, 0.0, 0.0, 1.0, 1.0, 0.0, 0.0, 1.0, 1.0, 0.0, 0.0, 1.0, 1.0, 0.0, 0.0, 1.0, 1.0, 0.0, 0.0, 1.0, 1.0, 0.0, 0.0, 1.0, 1.0, 0.0, 0.0, 1.0, 1.0, 0.0, 0.0, 1.0, 1.0, 0.0, 0.0, 1.0, 1.0, 0.0, 0.0, 1.0, 1.0, 0.0, 0.0, 1.0, 1.0, 0.0, 0.0, 1.0, 1.0, 0.0, 0.0, 1.0, 1.0, 0.0, 0.0, 1.0, 1.0, 0.0, 0.0, 1.0, 1.0, 0.0, 0.0, 1.0, 1.0, 0.0, 0.0, 1.0, 1.0, 0.0, 0.0, 1.0, 1.0, 0.0, 0.0, 1.0, 1.0, 0.0, 0.0, 1.0, 1.0, 0.0, 0.0, 1.0, 1.0, 0.0, 0.0, 1.0, 1.0, 0.0, 0.0, 1.0, 1.0, 0.0, 0.0, 1.0, 1.0, 0.0, 0.0, 1.0, 1.0, 0.0, 0.0, 1.0, 1.0, 0.0, 0.0, 1.0, 1.0, 0.0, 0.0, 1.0, 1.0, 0.0, 0.0, 1.0, 1.0, 0.0, 0.0, 1.0, 1.0, 0.0, 0.0, 1.0, 1.0, 0.0, 0.0, 1.0, 1.0, 0.0, 0.0, 1.0, 1.0, 0.0, 0.0, 1.0, 1.0, 0.0, 0.0, 1.0, 1.0, 0.0, 0.0, 1.0, 1.0, 0.0, 0.0, 1.0, 1.0, 0.0, 0.0, 1.0, 1.0, 0.0, 0.0, 1.0, 1.0, 0.0, 0.0, 1.0, 1.0, 0.0, 0.0, 1.0, 1.0, 0.0, 0.0, 1.0, 1.0, 0.0, 0.0, 1.0, 1.0, 0.0, 0.0, 1.0, 1.0, 0.0, 0.0, 1.0, 1.0, 0.0, 0.0, 1.0, 1.0, 0.0, 0.0, 1.0, 1.0, 0.0, 0.0, 1.0, 1.0, 0.0, 0.0, 1.0, 1.0, 0.0, 0.0, 1.0, 1.0, 0.0, 0.0, 1.0, 1.0, 0.0, 0.0, 1.0, 1.0, 0.0, 0.0, 1.0, 1.0, 0.0, 0.0, 1.0, 1.0, 0.0, 0.0, 1.0, 1.0, 0.0, 0.0, 1.0, 1.0, 0.0, 0.0, 1.0, 1.0, 0.0, 0.0, 1.0, 1.0, 0.0, 0.0, 1.0, 1.0, 0.0, 0.0, 1.0, 1.0, 0.0, 0.0, 1.0, 1.0, 0.0, 0.0, 1.0, 1.0, 0.0, 0.0, 1.0, 1.0, 0.0, 0.0, 1.0, 1.0, 0.0, 0.0, 1.0, 1.0, 0.0, 0.0, 1.0, 1.0, 0.0, 0.0, 1.0, 1.0, 0.0, 0.0, 1.0, 1.0, 0.0, 0.0, 1.0, 1.0, 0.0, 0.0, 1.0, 1.0, 0.0, 0.0, 1.0, 1.0, 0.0, 0.0, 1.0, 1.0, 0.0, 0.0, 1.0, 1.0, 0.0, 0.0, 1.0, 1.0, 0.0, 0.0, 1.0, 1.0, 0.0, 0.0, 1.0, 1.0, 0.0, 0.0, 1.0, 1.0, 0.0, 0.0, 1.0, 1.0, 0.0, 0.0, 1.0, 1.0, 0.0, 0.0, 1.0, 1.0, 0.0, 0.0, 1.0, 1.0, 0.0, 0.0, 1.0, 1.0, 0.0, 0.0, 1.0, 1.0, 0.0, 0.0, 1.0, 1.0, 0.0, 0.0, 1.0, 1.0, 0.0, 0.0, 1.0, 1.0, 0.0, 0.0, 1.0, 1.0, 0.0, 0.0, 1.0, 1.0, 0.0, 0.0, 1.0, 1.0, 0.0, 0.0, 1.0, 1.0, 0.0, 0.0, 1.0, 1.0, 0.0, 0.0, 1.0, 1.0, 0.0, 0.0, 1.0, 1.0, 0.0, 0.0, 1.0, 1.0, 0.0, 0.0, 1.0, 1.0, 0.0, 0.0, 1.0, 1.0, 0.0, 0.0, 1.0, 1.0, 0.0, 0.0, 1.0, 1.0, 0.0, 0.0, 1.0, 1.0, 0.0, 0.0, 1.0, 1.0, 0.0, 0.0, 1.0, 1.0, 0.0, 0.0, 1.0, 1.0, 0.0, 0.0, 1.0, 1.0, 0.0, 0.0, 1.0, 1.0, 0.0, 0.0, 1.0, 1.0, 0.0, 0.0, 1.0, 1.0, 0.0, 0.0, 1.0, 1.0, 0.0, 0.0, 1.0, 1.0, 0.0, 0.0, 1.0, 1.0, 0.0, 0.0, 1.0, 1.0, 0.0, 0.0, 1.0, 1.0, 0.0, 0.0, 1.0, 1.0, 0.0, 0.0, 1.0, 1.0, 0.0, 0.0, 1.0, 1.0, 0.0, 0.0, 1.0, 1.0, 0.0, 0.0, 1.0, 1.0, 0.0, 0.0, 1.0, 1.0, 0.0, 0.0, 1.0, 1.0, 0.0, 0.0, 1.0, 1.0, 0.0, 0.0, 1.0, 1.0, 0.0, 0.0, 1.0, 1.0, 0.0, 0.0, 1.0, 1.0, 0.0, 0.0, 1.0, 1.0, 0.0, 0.0, 1.0, 1.0, 0.0, 0.0, 1.0, 1.0, 0.0, 0.0, 1.0, 1.0, 0.0, 0.0, 1.0])
me_sm_city_highway_segment_pillar_04a_md_002.materials.append(mat_m_city_concrete)
me_sm_city_highway_segment_pillar_04a_md_002.use_remesh_fix_poles = True
me_sm_city_highway_segment_pillar_04a_md_002.use_remesh_preserve_attributes = False
me_sm_city_highway_segment_pillar_04a_md_002.update()

# ---- objects
ob_sm_city_highway_segment_pillar_04a_mo = bpy.data.objects.new('SM_City_Highway_Segment_Pillar_04a.mo', me_sm_city_highway_segment_pillar_04a_md_002)

# ---- transforms, parenting, visibility, modifiers, constraints
ob_sm_city_highway_segment_pillar_04a_mo.location = (0.0, 0.0, 0.0)

# ---- collection membership
col_collection.objects.link(ob_sm_city_highway_segment_pillar_04a_mo)

# ---- scene / render settings (as saved in the file)
scene.frame_start = 1; scene.frame_end = 250; scene.frame_set(2)
scene.render.engine = 'BLENDER_EEVEE_NEXT'
scene.cycles.sampling_pattern = 'TABULATED_SOBOL'
scene.cycles.use_light_tree = False
scene.view_settings.view_transform = 'Filmic'
bpy.context.view_layer.update()

# ---- added for rendering (the .blend has no active camera and no usable light): camera, sun
cam_auto = bpy.data.cameras.new('AutoCamera')
cam_auto.lens = 50.0
cam_auto.sensor_width = 36.0
cam_auto.clip_end = 1000.0
ob_auto_camera = bpy.data.objects.new('AutoCamera', cam_auto)
scene.collection.objects.link(ob_auto_camera)
ob_auto_camera.location = (23.9471, -28.7366, 13.3932)
ob_auto_camera.rotation_euler = (1.09748, -7.21219e-08, 0.694738)
scene.camera = ob_auto_camera
light_auto_sun = bpy.data.lights.new('AutoSun', 'SUN')
light_auto_sun.energy = 3.0
light_auto_sun.angle = 0.0523599
ob_auto_sun = bpy.data.objects.new('AutoSun', light_auto_sun)
scene.collection.objects.link(ob_auto_sun)
ob_auto_sun.rotation_euler = (0.872665, 0.174533, 0.523599)
bpy.context.view_layer.update()
